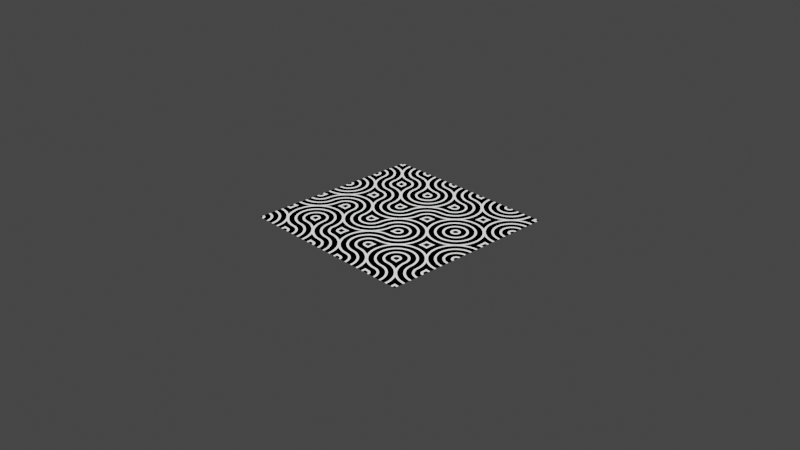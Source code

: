 # Source: truchet_01.blend  (saved by Blender 3.3.6; exported with 4.5.12 LTS)
import bpy
from mathutils import Matrix  # noqa: F401  (used for matrix-valued properties, if any)

bpy.ops.wm.read_factory_settings(use_empty=True)
scene = bpy.context.scene
scene.name = 'Scene'

# ---- collections
col_collection = bpy.data.collections.new('Collection'); scene.collection.children.link(col_collection)

# ---- materials (node trees are filled in below, after node groups)
mat_truchet_01 = bpy.data.materials.new('truchet_01')

# ---- node groups
ng_uv_tiles_random = bpy.data.node_groups.new('uv_tiles_random', 'ShaderNodeTree')
_s = ng_uv_tiles_random.interface.new_socket(name='Center Coords', in_out='OUTPUT', socket_type='NodeSocketVector')
_s.min_value = 0.0
_s.max_value = 0.0
_s = ng_uv_tiles_random.interface.new_socket(name='UV Coords', in_out='OUTPUT', socket_type='NodeSocketVector')
_s.min_value = 0.0
_s.max_value = 0.0
_s = ng_uv_tiles_random.interface.new_socket(name='Scale', in_out='INPUT', socket_type='NodeSocketFloat')
_s.default_value = 3.0
_s.min_value = 1.0
_s.max_value = 100.0
_s = ng_uv_tiles_random.interface.new_socket(name='Angle 01', in_out='INPUT', socket_type='NodeSocketFloat')
_s.default_value = 0.25
_s.min_value = 0.0
_s.max_value = 1.0
_s = ng_uv_tiles_random.interface.new_socket(name='Angle 02', in_out='INPUT', socket_type='NodeSocketFloat')
_s.default_value = 0.25
_s.min_value = 0.0
_s.max_value = 1.0
_s = ng_uv_tiles_random.interface.new_socket(name='Threshold', in_out='INPUT', socket_type='NodeSocketFloat')
_s.default_value = 0.5
_s.min_value = 0.0
_s.max_value = 1.0
_s = ng_uv_tiles_random.interface.new_socket(name='Seed', in_out='INPUT', socket_type='NodeSocketFloat')
_s.min_value = -1e+04
_s.max_value = 1e+04
_N = ng_uv_tiles_random.nodes; _L = ng_uv_tiles_random.links
n0 = _N.new('ShaderNodeVectorMath'); n0.name = 'Vector Math'; n0.location = (-531, -11)
n0.operation = 'SCALE'
n1 = _N.new('ShaderNodeMath'); n1.name = 'Math.004'; n1.location = (-613, -360)
n1.operation = 'SNAP'
n1.inputs[1].default_value = 0.25
n1.inputs[2].default_value = 0.0
n2 = _N.new('ShaderNodeMath'); n2.name = 'Math.003'; n2.location = (-449, -356)
n2.operation = 'MULTIPLY'
n2.inputs[1].default_value = 3.142
n2.inputs[2].default_value = 0.0
n3 = _N.new('ShaderNodeMath'); n3.name = 'Math.005'; n3.location = (-609, -538)
n3.operation = 'SNAP'
n3.inputs[1].default_value = 0.25
n3.inputs[2].default_value = 0.0
n4 = _N.new('NodeReroute'); n4.name = 'Reroute'; n4.location = (-319, -102)
n4.width = 16
n4.socket_idname = 'NodeSocketVector'
n5 = _N.new('ShaderNodeMath'); n5.name = 'Math.006'; n5.location = (-452, -540)
n5.operation = 'MULTIPLY'
n5.inputs[1].default_value = 3.142
n5.inputs[2].default_value = 0.0
n6 = _N.new('NodeGroupOutput'); n6.name = 'Group Output'; n6.location = (1338, -305)
n7 = _N.new('NodeGroupInput'); n7.name = 'Group Input'; n7.location = (-1005, -348)
n8 = _N.new('ShaderNodeUVMap'); n8.name = 'UV Map.001'; n8.location = (-716, -5)
n9 = _N.new('ShaderNodeMath'); n9.name = 'Math'; n9.location = (-716, -146)
n9.operation = 'FLOOR'
n9.inputs[2].default_value = 0.0
n10 = _N.new('ShaderNodeTexWhiteNoise'); n10.name = 'White Noise Texture'; n10.location = (-28, -198)
n10.noise_dimensions = '4D'
n11 = _N.new('ShaderNodeMath'); n11.name = 'Math.001'; n11.location = (144, -307)
n11.operation = 'GREATER_THAN'
n11.inputs[2].default_value = 0.0
n12 = _N.new('ShaderNodeMix'); n12.name = 'Mix'; n12.location = (336, -395)
n12.data_type = 'RGBA'
n13 = _N.new('ShaderNodeVectorRotate'); n13.name = 'Vector Rotate'; n13.location = (848, -137)
n14 = _N.new('ShaderNodeVectorMath'); n14.name = 'Vector Math.005'; n14.location = (1046, -328)
n14.inputs[1].default_value = (0.5, 0.5, 0.0)
n15 = _N.new('ShaderNodeVectorMath'); n15.name = 'Vector Math.004'; n15.location = (-195, -192)
n15.width = 135
n15.hide = True
n15.operation = 'SNAP'
n15.inputs[1].default_value = (1.0, 1.0, 1.0)
n16 = _N.new('ShaderNodeVectorMath'); n16.name = 'Vector Math.001'; n16.location = (-191, 21)
n16.operation = 'FRACTION'
n17 = _N.new('ShaderNodeVectorMath'); n17.name = 'Vector Math.003'; n17.location = (14, -19)
n17.hide = True
n17.operation = 'SUBTRACT'
n17.inputs[1].default_value = (0.5, 0.5, 0.0)
_L.new(n4.outputs[0], n16.inputs[0])
_L.new(n16.outputs[0], n17.inputs[0])
_L.new(n8.outputs[0], n0.inputs[0])
_L.new(n7.outputs[0], n9.inputs[0])
_L.new(n9.outputs[0], n0.inputs[3])
_L.new(n13.outputs[0], n14.inputs[0])
_L.new(n0.outputs[0], n4.inputs[0])
_L.new(n7.outputs[1], n1.inputs[0])
_L.new(n7.outputs[2], n3.inputs[0])
_L.new(n1.outputs[0], n2.inputs[0])
_L.new(n3.outputs[0], n5.inputs[0])
_L.new(n4.outputs[0], n15.inputs[0])
_L.new(n15.outputs[0], n10.inputs[0])
_L.new(n10.outputs[0], n11.inputs[0])
_L.new(n11.outputs[0], n12.inputs[0])
_L.new(n2.outputs[0], n12.inputs[6])
_L.new(n5.outputs[0], n12.inputs[7])
_L.new(n12.outputs[2], n13.inputs[3])
_L.new(n7.outputs[3], n11.inputs[1])
_L.new(n17.outputs[0], n13.inputs[0])
_L.new(n14.outputs[0], n6.inputs[1])
_L.new(n13.outputs[0], n6.inputs[0])
_L.new(n7.outputs[4], n10.inputs[1])
n6.is_active_output = True
ng_truchet_01 = bpy.data.node_groups.new('truchet_01', 'ShaderNodeTree')
_s = ng_truchet_01.interface.new_socket(name='Mark', in_out='OUTPUT', socket_type='NodeSocketFloat')
_s.min_value = 0.0
_s.max_value = 0.0
_s = ng_truchet_01.interface.new_socket(name='Texture', in_out='OUTPUT', socket_type='NodeSocketFloat')
_s = ng_truchet_01.interface.new_socket(name='Scale', in_out='INPUT', socket_type='NodeSocketFloat')
_s.default_value = 5.0
_s.min_value = 1.0
_s.max_value = 100.0
_s = ng_truchet_01.interface.new_socket(name='Iterations', in_out='INPUT', socket_type='NodeSocketFloat')
_s.default_value = 5.0
_s.min_value = 0.0
_s.max_value = 1e+04
_s = ng_truchet_01.interface.new_socket(name='Thickness', in_out='INPUT', socket_type='NodeSocketFloat')
_s.default_value = 0.3
_s.min_value = 0.0
_s.max_value = 1e+04
_s = ng_truchet_01.interface.new_socket(name='Balance', in_out='INPUT', socket_type='NodeSocketFloat')
_s.default_value = 0.5
_s.min_value = 0.0
_s.max_value = 1.0
_s = ng_truchet_01.interface.new_socket(name='Seed', in_out='INPUT', socket_type='NodeSocketFloat')
_s.min_value = -1e+04
_s.max_value = 1e+04
_N = ng_truchet_01.nodes; _L = ng_truchet_01.links
n0 = _N.new('ShaderNodeVectorMath'); n0.name = 'Vector Math.002'; n0.location = (-292, -138)
n0.operation = 'DISTANCE'
n0.inputs[1].default_value = (-0.5, -0.5, 0.0)
n1 = _N.new('NodeGroupInput'); n1.name = 'Group Input'; n1.location = (-871, -10)
n2 = _N.new('NodeGroupOutput'); n2.name = 'Group Output'; n2.location = (982, -12)
n3 = _N.new('ShaderNodeMath'); n3.name = 'Math.005'; n3.location = (79, 115)
n3.operation = 'MULTIPLY'
n3.inputs[2].default_value = 0.0
n4 = _N.new('ShaderNodeMath'); n4.name = 'Math.004'; n4.location = (-94, 37)
n4.operation = 'MINIMUM'
n4.inputs[2].default_value = 0.0
n5 = _N.new('ShaderNodeMath'); n5.name = 'Math.007'; n5.location = (-553, 123)
n5.hide = True
n5.operation = 'SNAP'
n5.inputs[1].default_value = 1.0
n5.inputs[2].default_value = 0.0
n6 = _N.new('ShaderNodeVectorMath'); n6.name = 'Vector Math.001'; n6.location = (-289, 78)
n6.operation = 'DISTANCE'
n6.inputs[1].default_value = (0.5, 0.5, 0.0)
n7 = _N.new('ShaderNodeMath'); n7.name = 'Math.008'; n7.location = (-552, 86)
n7.hide = True
n7.operation = 'MULTIPLY'
n7.inputs[1].default_value = 2.0
n7.inputs[2].default_value = 0.0
n8 = _N.new('ShaderNodeMath'); n8.name = 'Math.009'; n8.location = (484, 4)
n8.operation = 'COMPARE'
n8.use_clamp = True
n8.inputs[1].default_value = 1.0
n9 = _N.new('ShaderNodeMath'); n9.name = 'Math.006'; n9.location = (289, 117)
n9.operation = 'PINGPONG'
n9.use_clamp = True
n9.inputs[1].default_value = 1.0
n9.inputs[2].default_value = 0.0
n10 = _N.new('ShaderNodeGroup'); n10.name = 'Group.046'; n10.location = (-594, -123)
n10.width = 214
n10.node_tree = ng_uv_tiles_random
n10.inputs[1].default_value = 1.0
n10.inputs[2].default_value = 0.5
_L.new(n6.outputs[1], n4.inputs[0])
_L.new(n0.outputs[1], n4.inputs[1])
_L.new(n10.outputs[0], n6.inputs[0])
_L.new(n10.outputs[0], n0.inputs[0])
_L.new(n3.outputs[0], n9.inputs[0])
_L.new(n1.outputs[0], n10.inputs[0])
_L.new(n1.outputs[3], n10.inputs[3])
_L.new(n1.outputs[1], n5.inputs[0])
_L.new(n8.outputs[0], n2.inputs[0])
_L.new(n4.outputs[0], n3.inputs[0])
_L.new(n7.outputs[0], n3.inputs[1])
_L.new(n1.outputs[4], n10.inputs[4])
_L.new(n5.outputs[0], n7.inputs[0])
_L.new(n9.outputs[0], n8.inputs[0])
_L.new(n1.outputs[2], n8.inputs[2])
_L.new(n9.outputs[0], n2.inputs[1])
n2.is_active_output = True

# ---- material node trees
mat_truchet_01.use_nodes = True; mat_truchet_01.node_tree.nodes.clear()
_N = mat_truchet_01.node_tree.nodes; _L = mat_truchet_01.node_tree.links
n0 = _N.new('ShaderNodeOutputMaterial'); n0.name = 'Material Output'; n0.location = (300, 300)
n1 = _N.new('ShaderNodeEmission'); n1.name = 'Emission Viewer'; n1.location = (300, 340)
n1.label = 'Viewer'
n1.hide = True
n2 = _N.new('ShaderNodeGroup'); n2.name = 'Group'; n2.location = (-70, 223)
n2.node_tree = ng_truchet_01
n2.inputs[0].default_value = 5.0
n2.inputs[1].default_value = 5.0
n2.inputs[2].default_value = 0.3
n2.inputs[3].default_value = 0.5
n2.inputs[4].default_value = 0.0
_L.new(n1.outputs[0], n0.inputs[0])
_L.new(n2.outputs[0], n1.inputs[0])
n0.is_active_output = True

# ---- world
world_world = bpy.data.worlds.new('World'); scene.world = world_world
world_world.use_nodes = True; world_world.node_tree.nodes.clear()
_N = world_world.node_tree.nodes; _L = world_world.node_tree.links
n0 = _N.new('ShaderNodeOutputWorld'); n0.name = 'World Output'; n0.location = (300, 300)
n1 = _N.new('ShaderNodeBackground'); n1.name = 'Background'; n1.location = (10, 300)
n1.inputs[0].default_value = (0.05088, 0.05088, 0.05088, 1.0)
_L.new(n1.outputs[0], n0.inputs[0])
n0.is_active_output = True
world_world.color = (0.05088, 0.05088, 0.05088)
world_world.use_sun_shadow = False
world_world.sun_shadow_jitter_overblur = 0.0

# ---- cameras
cam_camera = bpy.data.cameras.new('Camera')
cam_camera.clip_end = 100.0
cam_camera.ortho_scale = 7.314

# ---- lights
light_light = bpy.data.lights.new('Light', 'POINT')
light_light.transmission_factor = 0.0
light_light.energy = 1000.0
light_light.shadow_soft_size = 0.1
light_light.shadow_maximum_resolution = 0.006
light_light.use_absolute_resolution = True

# ---- meshes
me_plane = bpy.data.meshes.new('Plane')
me_plane.from_pydata([(-1.0, -1.0, 0.0), (1.0, -1.0, 0.0), (-1.0, 1.0, 0.0), (1.0, 1.0, 0.0)], [], [(0, 1, 3, 2)])
_uv = me_plane.uv_layers.new(name='UVMap')
_uv.uv.foreach_set('vector', [0.0, 0.0, 1.0, 0.0, 1.0, 1.0, 0.0, 1.0])
me_plane.materials.append(mat_truchet_01)
me_plane.use_remesh_fix_poles = True
me_plane.use_remesh_preserve_attributes = False
me_plane.update()

# ---- objects
ob_light = bpy.data.objects.new('Light', light_light)
ob_camera = bpy.data.objects.new('Camera', cam_camera)
ob_plane = bpy.data.objects.new('Plane', me_plane)

# ---- transforms, parenting, visibility, modifiers, constraints
ob_light.location = (4.076, 1.005, 5.904)
ob_light.rotation_euler = (0.6503, 0.05522, 1.866)
ob_light.lock_rotations_4d = False
ob_light.empty_display_type = 'ARROWS'
ob_light.color = (0.0, 0.0, 0.0, 0.0)
ob_light.lineart.crease_threshold = 0.0
ob_camera.location = (7.359, -6.926, 4.958)
ob_camera.rotation_euler = (1.109, 0.0, 0.8149)
ob_camera.lock_rotations_4d = False
ob_camera.empty_display_type = 'ARROWS'
ob_camera.color = (0.0, 0.0, 0.0, 0.0)
ob_camera.display_type = 'WIRE'
ob_camera.lineart.crease_threshold = 0.0
ob_plane.location = (0.0, 0.0, 0.0)
ob_plane.cycles.use_adaptive_subdivision = True
_m = ob_plane.modifiers.new('Subdivision', 'SUBSURF')
_m.subdivision_type = 'SIMPLE'

# ---- collection membership
col_collection.objects.link(ob_light)
col_collection.objects.link(ob_camera)
col_collection.objects.link(ob_plane)

# ---- scene / render settings (as saved in the file)
scene.camera = ob_camera
scene.frame_start = 1; scene.frame_end = 250; scene.frame_set(1)
scene.render.engine = 'CYCLES'
scene.cycles.feature_set = 'EXPERIMENTAL'
scene.cycles.use_denoising = False
scene.cycles.sampling_pattern = 'TABULATED_SOBOL'
scene.cycles.use_light_tree = False
scene.view_settings.view_transform = 'Filmic'
bpy.context.view_layer.update()
